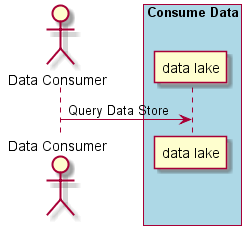

The diagram above was rendered by PlantUML. Its source (embedded in the PNG):
@startuml
Actor "Data Consumer" as A

box "Consume Data" #lightblue
participant "data lake" as S
A -> S : Query Data Store
end box

@enduml